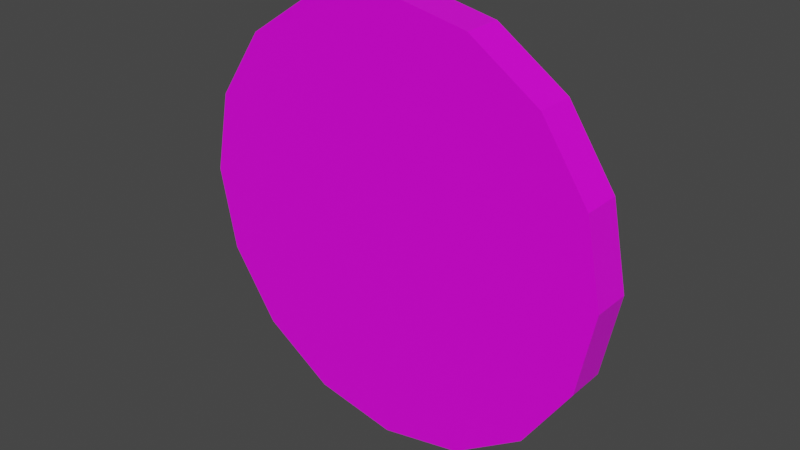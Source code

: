 # Source: Slowdown.blend  (saved by Blender 2.93.20; exported with 4.5.12 LTS)
import bpy
from mathutils import Matrix  # noqa: F401  (used for matrix-valued properties, if any)

bpy.ops.wm.read_factory_settings(use_empty=True)
scene = bpy.context.scene
scene.name = 'Scene'

# ---- collections
col_collection = bpy.data.collections.new('Collection'); scene.collection.children.link(col_collection)

# ---- images (referenced by path relative to the original .blend; pixels are not part of the script)
import os
ASSET_DIR = os.environ.get("B2B_ASSET_DIR", "")  # directory of the original .blend (textures are referenced by path, not embedded)
HERE = os.path.dirname(os.path.abspath(__file__))  # packed textures are extracted next to this script under _unpacked/

def load_image(name, relpath, width, height, colorspace="sRGB"):
    """Load a texture the original file referenced (path relative to the .blend, or extracted next to this script)."""
    p = next((c for c in (os.path.join(HERE, relpath), os.path.join(ASSET_DIR, relpath)) if relpath and os.path.exists(c)), "")
    if p:
        img = bpy.data.images.load(p, check_existing=True)
        img.name = name
    else:  # same state as the original file: an image datablock whose file is absent (Cycles renders it pink)
        img = bpy.data.images.new(name, width, height)
        img.source = "FILE"
        img.filepath = "//" + (relpath or name)
    img.colorspace_settings.name = colorspace
    return img
img_slowdown_psd = load_image('Slowdown.psd', 'Texture/Slowdown.psd', 1024, 1024, 'sRGB')

# ---- materials (node trees are filled in below, after node groups)
mat_destroyer_mat = bpy.data.materials.new('Destroyer Mat')
mat_destroyer_mat.alpha_threshold = 0.0
mat_destroyer_mat.use_transparent_shadow = False
mat_destroyer_mat.line_color = (0.0, 0.0, 0.0, 1.0)

# ---- material node trees
mat_destroyer_mat.use_nodes = True; mat_destroyer_mat.node_tree.nodes.clear()
_N = mat_destroyer_mat.node_tree.nodes; _L = mat_destroyer_mat.node_tree.links
n0 = _N.new('ShaderNodeOutputMaterial'); n0.name = 'Material Output'; n0.location = (300, 300)
n1 = _N.new('ShaderNodeBsdfPrincipled'); n1.name = 'Principled BSDF'; n1.location = (10, 300)
n1.distribution = 'GGX'
n1.subsurface_method = 'BURLEY'
n1.inputs[2].default_value = 0.4
n1.inputs[3].default_value = 1.45
n1.inputs[27].default_value = (0.0, 0.0, 0.0, 1.0)
n1.inputs[28].default_value = 1.0
n2 = _N.new('ShaderNodeTexImage'); n2.name = 'Image Texture'; n2.location = (-277, 294)
n2.image = img_slowdown_psd
_L.new(n1.outputs[0], n0.inputs[0])
_L.new(n2.outputs[0], n1.inputs[0])
n0.is_active_output = True

# ---- world
world_world = bpy.data.worlds.new('World'); scene.world = world_world
world_world.use_nodes = True; world_world.node_tree.nodes.clear()
_N = world_world.node_tree.nodes; _L = world_world.node_tree.links
n0 = _N.new('ShaderNodeOutputWorld'); n0.name = 'World Output'; n0.location = (300, 300)
n1 = _N.new('ShaderNodeBackground'); n1.name = 'Background'; n1.location = (10, 300)
n1.inputs[0].default_value = (0.05088, 0.05088, 0.05088, 1.0)
_L.new(n1.outputs[0], n0.inputs[0])
n0.is_active_output = True
world_world.color = (0.05088, 0.05088, 0.05088)
world_world.use_sun_shadow = False
world_world.sun_shadow_jitter_overblur = 0.0

# ---- meshes
me_cylinder = bpy.data.meshes.new('Cylinder')
me_cylinder.from_pydata([(1.272e-09, 0.01369, 1.447e-09), (1.272e-09, -0.01369, 2.499e-10), (0.0, 0.01369, 0.1518), (0.05809, 0.01369, 0.1403), (0.05809, -0.01369, 0.1403), (0.0, -0.01369, 0.1518), (0.1073, 0.01369, 0.1073), (0.1073, -0.01369, 0.1073), (0.1403, 0.01369, 0.05809), (0.1403, -0.01369, 0.05809), (0.1518, 0.01369, -6.037e-09), (0.1518, -0.01369, -7.234e-09), (0.1403, 0.01369, -0.05809), (0.1403, -0.01369, -0.05809), (0.1073, 0.01369, -0.1073), (0.1073, -0.01369, -0.1073), (0.05809, 0.01369, -0.1403), (0.05809, -0.01369, -0.1403), (-1.327e-08, 0.01369, -0.1518), (-1.327e-08, -0.01369, -0.1518), (-0.05809, 0.01369, -0.1403), (-0.05809, -0.01369, -0.1403), (-0.1073, 0.01369, -0.1073), (-0.1073, -0.01369, -0.1073), (-0.1403, 0.01369, -0.05809), (-0.1403, -0.01369, -0.05809), (-0.1518, 0.01369, 2.409e-09), (-0.1518, -0.01369, 1.212e-09), (-0.1403, 0.01369, 0.05809), (-0.1403, -0.01369, 0.05809), (-0.1073, 0.01369, 0.1073), (-0.1073, -0.01369, 0.1073), (-0.05809, 0.01369, 0.1403), (-0.05809, -0.01369, 0.1403), (-1.331e-09, 0.01369, 0.1323), (0.05064, 0.01369, 0.1223), (0.05064, -0.01369, 0.1223), (-1.331e-09, -0.01369, 0.1323), (0.09358, 0.01369, 0.09358), (0.09358, -0.01369, 0.09358), (0.1223, 0.01369, 0.05064), (0.1223, -0.01369, 0.05064), (0.1323, 0.01369, -6.925e-09), (0.1323, -0.01369, -8.121e-09), (0.1223, 0.01369, -0.05064), (0.1223, -0.01369, -0.05064), (0.09358, 0.01369, -0.09358), (0.09358, -0.01369, -0.09358), (0.05064, 0.01369, -0.1223), (0.05064, -0.01369, -0.1223), (-1.194e-08, 0.01369, -0.1323), (-1.194e-08, -0.01369, -0.1323), (-0.05064, 0.01369, -0.1223), (-0.05064, -0.01369, -0.1223), (-0.09358, 0.01369, -0.09358), (-0.09358, -0.01369, -0.09358), (-0.1223, 0.01369, -0.05064), (-0.1223, -0.01369, -0.05064), (-0.1323, 0.01369, 1.077e-09), (-0.1323, -0.01369, -1.192e-10), (-0.1223, 0.01369, 0.05064), (-0.1223, -0.01369, 0.05064), (-0.09358, 0.01369, 0.09358), (-0.09358, -0.01369, 0.09358), (-0.05064, 0.01369, 0.1223), (-0.05064, -0.01369, 0.1223)], [], [(2, 5, 4, 3), (3, 4, 7, 6), (6, 7, 9, 8), (8, 9, 11, 10), (10, 11, 13, 12), (12, 13, 15, 14), (14, 15, 17, 16), (16, 17, 19, 18), (18, 19, 21, 20), (20, 21, 23, 22), (22, 23, 25, 24), (24, 25, 27, 26), (26, 27, 29, 28), (28, 29, 31, 30), (30, 31, 33, 32), (32, 33, 5, 2), (35, 34, 2, 3), (37, 36, 4, 5), (38, 35, 3, 6), (36, 39, 7, 4), (40, 38, 6, 8), (39, 41, 9, 7), (42, 40, 8, 10), (41, 43, 11, 9), (44, 42, 10, 12), (43, 45, 13, 11), (46, 44, 12, 14), (45, 47, 15, 13), (48, 46, 14, 16), (47, 49, 17, 15), (50, 48, 16, 18), (49, 51, 19, 17), (52, 50, 18, 20), (51, 53, 21, 19), (54, 52, 20, 22), (53, 55, 23, 21), (56, 54, 22, 24), (55, 57, 25, 23), (58, 56, 24, 26), (57, 59, 27, 25), (60, 58, 26, 28), (59, 61, 29, 27), (62, 60, 28, 30), (61, 63, 31, 29), (64, 62, 30, 32), (63, 65, 33, 31), (34, 64, 32, 2), (65, 37, 5, 33), (0, 34, 35), (1, 36, 37), (0, 35, 38), (1, 39, 36), (0, 38, 40), (1, 41, 39), (0, 40, 42), (1, 43, 41), (0, 42, 44), (1, 45, 43), (0, 44, 46), (1, 47, 45), (0, 46, 48), (1, 49, 47), (0, 48, 50), (1, 51, 49), (0, 50, 52), (1, 53, 51), (0, 52, 54), (1, 55, 53), (0, 54, 56), (1, 57, 55), (0, 56, 58), (1, 59, 57), (0, 58, 60), (1, 61, 59), (0, 60, 62), (1, 63, 61), (0, 62, 64), (1, 65, 63), (0, 64, 34), (1, 37, 65)])
_uv = me_cylinder.uv_layers.new(name='UVMap')
_uv.uv.foreach_set('vector', [0.5048, 0.8644, 0.5048, 0.9653, 0.2907, 0.9653, 0.2907, 0.8644, 0.2907, 0.8644, 0.2907, 0.9653, 0.1093, 0.9653, 0.1093, 0.8644, 0.9003, 0.8644, 0.9003, 0.9653, 0.7188, 0.9653, 0.7188, 0.8644, 0.7188, 0.8644, 0.7188, 0.9653, 0.5048, 0.9653, 0.5048, 0.8644, 0.5048, 0.8644, 0.5048, 0.9653, 0.2907, 0.9653, 0.2907, 0.8644, 0.2907, 0.8644, 0.2907, 0.9653, 0.1093, 0.9653, 0.1093, 0.8644, 0.1093, 0.8644, 0.1093, 0.9653, 0.2907, 0.9653, 0.2907, 0.8644, 0.2907, 0.8644, 0.2907, 0.9653, 0.5048, 0.9653, 0.5048, 0.8644, 0.5048, 0.8644, 0.5048, 0.9653, 0.7188, 0.9653, 0.7188, 0.8644, 0.7188, 0.8644, 0.7188, 0.9653, 0.9003, 0.9653, 0.9003, 0.8644, 0.1093, 0.8644, 0.1093, 0.9653, 0.2907, 0.9653, 0.2907, 0.8644, 0.2907, 0.8644, 0.2907, 0.9653, 0.5048, 0.9653, 0.5048, 0.8644, 0.5048, 0.8644, 0.5048, 0.9653, 0.7188, 0.9653, 0.7188, 0.8644, 0.7188, 0.8644, 0.7188, 0.9653, 0.9003, 0.9653, 0.9003, 0.8644, 0.9003, 0.8644, 0.9003, 0.9653, 0.7188, 0.9653, 0.7188, 0.8644, 0.7188, 0.8644, 0.7188, 0.9653, 0.5048, 0.9653, 0.5048, 0.8644, 0.6365, 0.0944, 0.5, 0.06724, 0.5, 0.01474, 0.6566, 0.0459, 0.5, 0.7808, 0.6365, 0.7537, 0.6566, 0.8022, 0.5, 0.8333, 0.7523, 0.1717, 0.6365, 0.0944, 0.6566, 0.0459, 0.7894, 0.1346, 0.6365, 0.7537, 0.7523, 0.6763, 0.7894, 0.7135, 0.6566, 0.8022, 0.8296, 0.2875, 0.7523, 0.1717, 0.7894, 0.1346, 0.8781, 0.2674, 0.7523, 0.6763, 0.8296, 0.5606, 0.8781, 0.5807, 0.7894, 0.7135, 0.8568, 0.424, 0.8296, 0.2875, 0.8781, 0.2674, 0.9093, 0.424, 0.8296, 0.5606, 0.8568, 0.424, 0.9093, 0.424, 0.8781, 0.5807, 0.8296, 0.5606, 0.8568, 0.424, 0.9093, 0.424, 0.8781, 0.5807, 0.8568, 0.424, 0.8296, 0.2875, 0.8781, 0.2674, 0.9093, 0.424, 0.7523, 0.6763, 0.8296, 0.5606, 0.8781, 0.5807, 0.7894, 0.7135, 0.8296, 0.2875, 0.7523, 0.1717, 0.7894, 0.1346, 0.8781, 0.2674, 0.6365, 0.7537, 0.7523, 0.6763, 0.7894, 0.7135, 0.6566, 0.8022, 0.7523, 0.1717, 0.6365, 0.0944, 0.6566, 0.0459, 0.7894, 0.1346, 0.5, 0.7808, 0.6365, 0.7537, 0.6566, 0.8022, 0.5, 0.8333, 0.6365, 0.0944, 0.5, 0.06724, 0.5, 0.01474, 0.6566, 0.0459, 0.3635, 0.7537, 0.5, 0.7808, 0.5, 0.8333, 0.3434, 0.8022, 0.5, 0.06724, 0.3635, 0.0944, 0.3434, 0.0459, 0.5, 0.01474, 0.2477, 0.6763, 0.3635, 0.7537, 0.3434, 0.8022, 0.2106, 0.7135, 0.3635, 0.0944, 0.2477, 0.1717, 0.2106, 0.1346, 0.3434, 0.0459, 0.1704, 0.5606, 0.2477, 0.6763, 0.2106, 0.7135, 0.1219, 0.5807, 0.2477, 0.1717, 0.1704, 0.2875, 0.1219, 0.2674, 0.2106, 0.1346, 0.1432, 0.424, 0.1704, 0.5606, 0.1219, 0.5807, 0.0907, 0.424, 0.1704, 0.2875, 0.1432, 0.424, 0.0907, 0.424, 0.1219, 0.2674, 0.1704, 0.2875, 0.1432, 0.424, 0.0907, 0.424, 0.1219, 0.2674, 0.1432, 0.424, 0.1704, 0.5606, 0.1219, 0.5807, 0.0907, 0.424, 0.2477, 0.1717, 0.1704, 0.2875, 0.1219, 0.2674, 0.2106, 0.1346, 0.1704, 0.5606, 0.2477, 0.6763, 0.2106, 0.7135, 0.1219, 0.5807, 0.3635, 0.0944, 0.2477, 0.1717, 0.2106, 0.1346, 0.3434, 0.0459, 0.2477, 0.6763, 0.3635, 0.7537, 0.3434, 0.8022, 0.2106, 0.7135, 0.5, 0.06724, 0.3635, 0.0944, 0.3434, 0.0459, 0.5, 0.01474, 0.3635, 0.7537, 0.5, 0.7808, 0.5, 0.8333, 0.3434, 0.8022, 0.5, 0.424, 0.5, 0.06724, 0.6365, 0.0944, 0.5, 0.424, 0.6365, 0.7537, 0.5, 0.7808, 0.5, 0.424, 0.6365, 0.0944, 0.7523, 0.1717, 0.5, 0.424, 0.7523, 0.6763, 0.6365, 0.7537, 0.5, 0.424, 0.7523, 0.1717, 0.8296, 0.2875, 0.5, 0.424, 0.8296, 0.5606, 0.7523, 0.6763, 0.5, 0.424, 0.8296, 0.2875, 0.8568, 0.424, 0.5, 0.424, 0.8568, 0.424, 0.8296, 0.5606, 0.5, 0.424, 0.8568, 0.424, 0.8296, 0.5606, 0.5, 0.424, 0.8296, 0.2875, 0.8568, 0.424, 0.5, 0.424, 0.8296, 0.5606, 0.7523, 0.6763, 0.5, 0.424, 0.7523, 0.1717, 0.8296, 0.2875, 0.5, 0.424, 0.7523, 0.6763, 0.6365, 0.7537, 0.5, 0.424, 0.6365, 0.0944, 0.7523, 0.1717, 0.5, 0.424, 0.6365, 0.7537, 0.5, 0.7808, 0.5, 0.424, 0.5, 0.06724, 0.6365, 0.0944, 0.5, 0.424, 0.5, 0.7808, 0.3635, 0.7537, 0.5, 0.424, 0.3635, 0.0944, 0.5, 0.06724, 0.5, 0.424, 0.3635, 0.7537, 0.2477, 0.6763, 0.5, 0.424, 0.2477, 0.1717, 0.3635, 0.0944, 0.5, 0.424, 0.2477, 0.6763, 0.1704, 0.5606, 0.5, 0.424, 0.1704, 0.2875, 0.2477, 0.1717, 0.5, 0.424, 0.1704, 0.5606, 0.1432, 0.424, 0.5, 0.424, 0.1432, 0.424, 0.1704, 0.2875, 0.5, 0.424, 0.1432, 0.424, 0.1704, 0.2875, 0.5, 0.424, 0.1704, 0.5606, 0.1432, 0.424, 0.5, 0.424, 0.1704, 0.2875, 0.2477, 0.1717, 0.5, 0.424, 0.2477, 0.6763, 0.1704, 0.5606, 0.5, 0.424, 0.2477, 0.1717, 0.3635, 0.0944, 0.5, 0.424, 0.3635, 0.7537, 0.2477, 0.6763, 0.5, 0.424, 0.3635, 0.0944, 0.5, 0.06724, 0.5, 0.424, 0.5, 0.7808, 0.3635, 0.7537])
me_cylinder.materials.append(mat_destroyer_mat)
me_cylinder.use_remesh_fix_poles = True
me_cylinder.use_remesh_preserve_attributes = False
me_cylinder.update()

# ---- objects
ob_slowdown = bpy.data.objects.new('Slowdown', me_cylinder)

# ---- transforms, parenting, visibility, modifiers, constraints
ob_slowdown.location = (0.0, 0.0, 0.0)

# ---- collection membership
col_collection.objects.link(ob_slowdown)

# ---- scene / render settings (as saved in the file)
scene.frame_start = 1; scene.frame_end = 250; scene.frame_set(1)
scene.render.engine = 'BLENDER_EEVEE_NEXT'
scene.cycles.use_denoising = False
scene.cycles.samples = 128
scene.cycles.sampling_pattern = 'TABULATED_SOBOL'
scene.cycles.use_adaptive_sampling = False
scene.cycles.use_light_tree = False
scene.view_settings.view_transform = 'Filmic'
bpy.context.view_layer.update()

# ---- added for rendering (the .blend has no active camera and no usable light): camera, sun
cam_auto = bpy.data.cameras.new('AutoCamera')
cam_auto.lens = 50.0
cam_auto.sensor_width = 36.0
cam_auto.clip_end = 1000.0
ob_auto_camera = bpy.data.objects.new('AutoCamera', cam_auto)
scene.collection.objects.link(ob_auto_camera)
ob_auto_camera.location = (0.398075, -0.477691, 0.31846)
ob_auto_camera.rotation_euler = (1.09748, -7.21219e-08, 0.694738)
scene.camera = ob_auto_camera
light_auto_sun = bpy.data.lights.new('AutoSun', 'SUN')
light_auto_sun.energy = 3.0
light_auto_sun.angle = 0.0523599
ob_auto_sun = bpy.data.objects.new('AutoSun', light_auto_sun)
scene.collection.objects.link(ob_auto_sun)
ob_auto_sun.rotation_euler = (0.872665, 0.174533, 0.523599)
bpy.context.view_layer.update()

